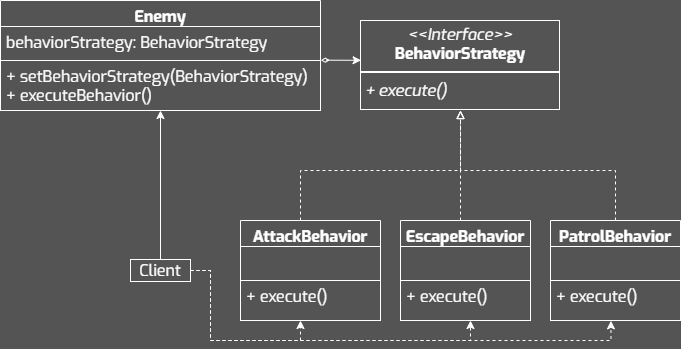

The diagram above was exported from draw.io. Its source (the exported page's mxGraphModel, read from the mxfile embedded in the PNG):
<mxGraphModel dx="2060" dy="1182" grid="1" gridSize="10" guides="1" tooltips="1" connect="1" arrows="1" fold="1" page="1" pageScale="1" pageWidth="827" pageHeight="1169" background="#545454" math="0" shadow="0">
  <root>
    <mxCell id="0" />
    <mxCell id="1" parent="0" />
    <mxCell id="2" value="&lt;p style=&quot;margin: 4px 0px 0px; text-align: center; font-size: 16px;&quot;&gt;&lt;i style=&quot;font-size: 16px;&quot;&gt;&amp;lt;&amp;lt;Interface&amp;gt;&amp;gt;&lt;/i&gt;&lt;br style=&quot;font-size: 16px;&quot;&gt;&lt;b&gt;BehaviorStrategy&lt;/b&gt;&lt;/p&gt;&lt;hr style=&quot;border-style: solid; font-size: 16px;&quot;&gt;&lt;p style=&quot;margin: 0px 0px 0px 4px; font-size: 16px;&quot;&gt;&lt;/p&gt;&lt;p style=&quot;margin: 0px 0px 0px 4px; font-size: 16px;&quot;&gt;&lt;i&gt;+ execute()&lt;/i&gt;&lt;/p&gt;" style="verticalAlign=top;align=left;overflow=fill;html=1;whiteSpace=wrap;fillColor=none;fontColor=#FFFFFF;labelBorderColor=#FFFFFF;fontSize=16;fontFamily=Exo;strokeColor=none;" vertex="1" parent="1">
      <mxGeometry x="400" y="660" width="200" height="90" as="geometry" />
    </mxCell>
    <mxCell id="3" style="edgeStyle=orthogonalEdgeStyle;rounded=0;orthogonalLoop=1;jettySize=auto;html=1;startArrow=diamondThin;startFill=0;strokeColor=#FFFFFF;entryX=0.003;entryY=0.442;entryDx=0;entryDy=0;entryPerimeter=0;exitX=1.001;exitY=-0.006;exitDx=0;exitDy=0;exitPerimeter=0;" edge="1" source="6" target="2" parent="1">
      <mxGeometry relative="1" as="geometry">
        <mxPoint x="350" y="700" as="sourcePoint" />
        <mxPoint x="349.60000000000036" y="700.5799999999999" as="targetPoint" />
        <Array as="points">
          <mxPoint x="366" y="700" />
        </Array>
      </mxGeometry>
    </mxCell>
    <mxCell id="4" value="Enemy" style="swimlane;fontStyle=1;align=center;verticalAlign=top;childLayout=stackLayout;horizontal=1;startSize=26;horizontalStack=0;resizeParent=1;resizeParentMax=0;resizeLast=0;collapsible=1;marginBottom=0;whiteSpace=wrap;fontFamily=Exo;fillColor=none;fontColor=#FFFFFF;strokeColor=#FFFFFF;fontSize=16;spacing=2;spacingTop=0;spacingBottom=0;html=1;" vertex="1" parent="1">
      <mxGeometry x="40" y="640" width="320" height="110" as="geometry" />
    </mxCell>
    <mxCell id="5" value="behaviorStrategy: BehaviorStrategy" style="text;align=left;verticalAlign=top;spacingLeft=4;spacingRight=4;overflow=hidden;rotatable=0;points=[[0,0.5],[1,0.5]];portConstraint=eastwest;whiteSpace=wrap;fontFamily=Exo;fontColor=#FFFFFF;strokeColor=#FFFFFF;fontSize=16;spacing=2;spacingTop=0;spacingBottom=0;html=1;" vertex="1" parent="4">
      <mxGeometry y="26" width="320" height="34" as="geometry" />
    </mxCell>
    <mxCell id="6" value="&lt;div&gt;+ setBehaviorStrategy(BehaviorStrategy)&lt;/div&gt;+ executeBehavior()" style="text;align=left;verticalAlign=top;spacingLeft=4;spacingRight=4;overflow=hidden;rotatable=0;points=[[0,0.5],[1,0.5]];portConstraint=eastwest;whiteSpace=wrap;fontFamily=Exo;fontColor=#FFFFFF;strokeColor=#FFFFFF;fontSize=16;spacing=2;spacingTop=0;spacingBottom=0;html=1;" vertex="1" parent="4">
      <mxGeometry y="60" width="320" height="50" as="geometry" />
    </mxCell>
    <mxCell id="7" value="" style="edgeStyle=orthogonalEdgeStyle;rounded=0;orthogonalLoop=1;jettySize=auto;html=1;strokeColor=#FFFFFF;entryX=0.5;entryY=1;entryDx=0;entryDy=0;entryPerimeter=0;" edge="1" source="8" target="6" parent="1">
      <mxGeometry relative="1" as="geometry">
        <mxPoint x="10" y="727.5" as="targetPoint" />
      </mxGeometry>
    </mxCell>
    <mxCell id="8" value="Client" style="whiteSpace=wrap;fontFamily=Exo;fillColor=none;fontColor=#FFFFFF;strokeColor=#FFFFFF;fontSize=16;spacing=2;spacingTop=0;spacingBottom=0;html=1;" vertex="1" parent="1">
      <mxGeometry x="170" y="899" width="60" height="22" as="geometry" />
    </mxCell>
    <mxCell id="9" value="" style="edgeStyle=orthogonalEdgeStyle;rounded=0;orthogonalLoop=1;jettySize=auto;html=1;strokeColor=#FFFFFF;endArrow=block;endFill=0;dashed=1;" edge="1" source="10" target="2" parent="1">
      <mxGeometry relative="1" as="geometry">
        <Array as="points">
          <mxPoint x="340" y="810" />
          <mxPoint x="500" y="810" />
        </Array>
      </mxGeometry>
    </mxCell>
    <mxCell id="10" value="AttackBehavior" style="swimlane;fontStyle=1;align=center;verticalAlign=top;childLayout=stackLayout;horizontal=1;startSize=26;horizontalStack=0;resizeParent=1;resizeParentMax=0;resizeLast=0;collapsible=1;marginBottom=0;whiteSpace=wrap;fontFamily=Exo;fillColor=none;fontColor=#FFFFFF;strokeColor=#FFFFFF;fontSize=16;spacing=2;spacingTop=0;spacingBottom=0;html=1;" vertex="1" parent="1">
      <mxGeometry x="280" y="860.0000000000001" width="140" height="100" as="geometry" />
    </mxCell>
    <mxCell id="11" value="" style="text;align=left;verticalAlign=top;spacingLeft=4;spacingRight=4;overflow=hidden;rotatable=0;points=[[0,0.5],[1,0.5]];portConstraint=eastwest;whiteSpace=wrap;fontFamily=Exo;fontColor=#FFFFFF;strokeColor=#FFFFFF;fontSize=16;spacing=2;spacingTop=0;spacingBottom=0;html=1;" vertex="1" parent="10">
      <mxGeometry y="26" width="140" height="34" as="geometry" />
    </mxCell>
    <mxCell id="12" value="+ execute()" style="text;align=left;verticalAlign=top;spacingLeft=4;spacingRight=4;overflow=hidden;rotatable=0;points=[[0,0.5],[1,0.5]];portConstraint=eastwest;whiteSpace=wrap;fontFamily=Exo;fontColor=#FFFFFF;strokeColor=#FFFFFF;fontSize=16;spacing=2;spacingTop=0;spacingBottom=0;html=1;" vertex="1" parent="10">
      <mxGeometry y="60" width="140" height="40" as="geometry" />
    </mxCell>
    <mxCell id="13" style="edgeStyle=orthogonalEdgeStyle;rounded=0;orthogonalLoop=1;jettySize=auto;html=1;strokeColor=#FFFFFF;endArrow=block;endFill=0;dashed=1;" edge="1" source="14" parent="1">
      <mxGeometry relative="1" as="geometry">
        <mxPoint x="500" y="750" as="targetPoint" />
        <Array as="points">
          <mxPoint x="500" y="750" />
        </Array>
      </mxGeometry>
    </mxCell>
    <mxCell id="14" value="EscapeBehavior" style="swimlane;fontStyle=1;align=center;verticalAlign=top;childLayout=stackLayout;horizontal=1;startSize=26;horizontalStack=0;resizeParent=1;resizeParentMax=0;resizeLast=0;collapsible=1;marginBottom=0;whiteSpace=wrap;fontFamily=Exo;fillColor=none;fontColor=#FFFFFF;strokeColor=#FFFFFF;fontSize=16;spacing=2;spacingTop=0;spacingBottom=0;html=1;" vertex="1" parent="1">
      <mxGeometry x="440" y="860.0000000000001" width="130" height="100" as="geometry" />
    </mxCell>
    <mxCell id="15" value="" style="text;align=left;verticalAlign=top;spacingLeft=4;spacingRight=4;overflow=hidden;rotatable=0;points=[[0,0.5],[1,0.5]];portConstraint=eastwest;whiteSpace=wrap;fontFamily=Exo;fontColor=#FFFFFF;strokeColor=#FFFFFF;fontSize=16;spacing=2;spacingTop=0;spacingBottom=0;html=1;" vertex="1" parent="14">
      <mxGeometry y="26" width="130" height="34" as="geometry" />
    </mxCell>
    <mxCell id="16" value="+ execute()" style="text;align=left;verticalAlign=top;spacingLeft=4;spacingRight=4;overflow=hidden;rotatable=0;points=[[0,0.5],[1,0.5]];portConstraint=eastwest;whiteSpace=wrap;fontFamily=Exo;fontColor=#FFFFFF;strokeColor=#FFFFFF;fontSize=16;spacing=2;spacingTop=0;spacingBottom=0;html=1;" vertex="1" parent="14">
      <mxGeometry y="60" width="130" height="40" as="geometry" />
    </mxCell>
    <mxCell id="17" style="edgeStyle=orthogonalEdgeStyle;rounded=0;orthogonalLoop=1;jettySize=auto;html=1;dashed=1;strokeColor=#FFFFFF;" edge="1" source="8" parent="1">
      <mxGeometry relative="1" as="geometry">
        <Array as="points">
          <mxPoint x="250" y="910" />
          <mxPoint x="250" y="980" />
          <mxPoint x="340" y="980" />
          <mxPoint x="340" y="961" />
        </Array>
        <mxPoint x="340" y="960" as="targetPoint" />
      </mxGeometry>
    </mxCell>
    <mxCell id="18" style="edgeStyle=orthogonalEdgeStyle;rounded=0;orthogonalLoop=1;jettySize=auto;html=1;dashed=1;strokeColor=#FFFFFF;" edge="1" source="8" parent="1">
      <mxGeometry relative="1" as="geometry">
        <Array as="points">
          <mxPoint x="250" y="910" />
          <mxPoint x="250" y="980" />
          <mxPoint x="510" y="980" />
          <mxPoint x="510" y="960" />
        </Array>
        <mxPoint x="510" y="960" as="targetPoint" />
      </mxGeometry>
    </mxCell>
    <mxCell id="19" style="edgeStyle=orthogonalEdgeStyle;rounded=0;orthogonalLoop=1;jettySize=auto;html=1;dashed=1;strokeColor=#FFFFFF;endArrow=block;endFill=0;" edge="1" source="20" parent="1">
      <mxGeometry relative="1" as="geometry">
        <mxPoint x="500" y="750" as="targetPoint" />
        <Array as="points">
          <mxPoint x="655" y="810" />
          <mxPoint x="500" y="810" />
          <mxPoint x="500" y="750" />
        </Array>
      </mxGeometry>
    </mxCell>
    <mxCell id="20" value="PatrolBehavior" style="swimlane;fontStyle=1;align=center;verticalAlign=top;childLayout=stackLayout;horizontal=1;startSize=26;horizontalStack=0;resizeParent=1;resizeParentMax=0;resizeLast=0;collapsible=1;marginBottom=0;whiteSpace=wrap;fontFamily=Exo;fillColor=none;fontColor=#FFFFFF;strokeColor=#FFFFFF;fontSize=16;spacing=2;spacingTop=0;spacingBottom=0;html=1;" vertex="1" parent="1">
      <mxGeometry x="590" y="860.0000000000001" width="130" height="100" as="geometry" />
    </mxCell>
    <mxCell id="21" value="" style="text;align=left;verticalAlign=top;spacingLeft=4;spacingRight=4;overflow=hidden;rotatable=0;points=[[0,0.5],[1,0.5]];portConstraint=eastwest;whiteSpace=wrap;fontFamily=Exo;fontColor=#FFFFFF;strokeColor=#FFFFFF;fontSize=16;spacing=2;spacingTop=0;spacingBottom=0;html=1;" vertex="1" parent="20">
      <mxGeometry y="26" width="130" height="34" as="geometry" />
    </mxCell>
    <mxCell id="22" value="+ execute()" style="text;align=left;verticalAlign=top;spacingLeft=4;spacingRight=4;overflow=hidden;rotatable=0;points=[[0,0.5],[1,0.5]];portConstraint=eastwest;whiteSpace=wrap;fontFamily=Exo;fontColor=#FFFFFF;strokeColor=#FFFFFF;fontSize=16;spacing=2;spacingTop=0;spacingBottom=0;html=1;" vertex="1" parent="20">
      <mxGeometry y="60" width="130" height="40" as="geometry" />
    </mxCell>
    <mxCell id="23" style="edgeStyle=orthogonalEdgeStyle;rounded=0;orthogonalLoop=1;jettySize=auto;html=1;entryX=0.465;entryY=1.008;entryDx=0;entryDy=0;entryPerimeter=0;dashed=1;strokeColor=#FFFFFF;" edge="1" source="8" target="22" parent="1">
      <mxGeometry relative="1" as="geometry">
        <Array as="points">
          <mxPoint x="250" y="910" />
          <mxPoint x="250" y="980" />
          <mxPoint x="651" y="980" />
        </Array>
      </mxGeometry>
    </mxCell>
  </root>
</mxGraphModel>